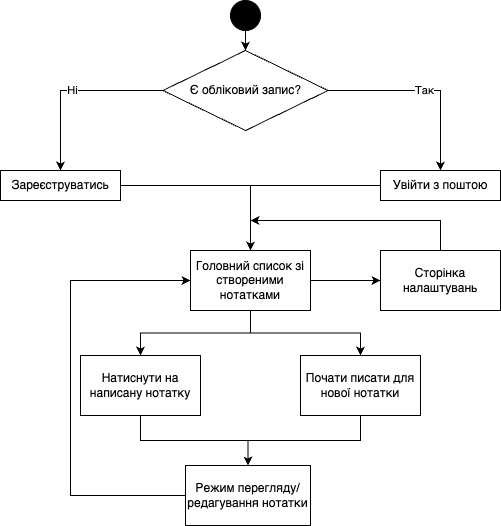

The diagram above was exported from draw.io. Its source (the exported page's mxGraphModel, read from the mxfile embedded in the PNG):
<mxGraphModel dx="1026" dy="568" grid="1" gridSize="10" guides="1" tooltips="1" connect="1" arrows="1" fold="1" page="1" pageScale="1" pageWidth="1169" pageHeight="827" math="0" shadow="0">
  <root>
    <mxCell id="0" />
    <mxCell id="1" parent="0" />
    <mxCell id="WPobIjADrkoRhsH-OCHw-3" style="edgeStyle=orthogonalEdgeStyle;rounded=0;orthogonalLoop=1;jettySize=auto;html=1;" parent="1" source="WPobIjADrkoRhsH-OCHw-1" target="WPobIjADrkoRhsH-OCHw-2" edge="1">
      <mxGeometry relative="1" as="geometry" />
    </mxCell>
    <mxCell id="WPobIjADrkoRhsH-OCHw-1" value="" style="ellipse;whiteSpace=wrap;html=1;aspect=fixed;fillColor=#000000;" parent="1" vertex="1">
      <mxGeometry x="450" y="150" width="30" height="30" as="geometry" />
    </mxCell>
    <mxCell id="WPobIjADrkoRhsH-OCHw-5" value="Ні" style="edgeStyle=orthogonalEdgeStyle;rounded=0;orthogonalLoop=1;jettySize=auto;html=1;" parent="1" source="WPobIjADrkoRhsH-OCHw-2" target="WPobIjADrkoRhsH-OCHw-4" edge="1">
      <mxGeometry relative="1" as="geometry" />
    </mxCell>
    <mxCell id="WPobIjADrkoRhsH-OCHw-7" value="Так" style="edgeStyle=orthogonalEdgeStyle;rounded=0;orthogonalLoop=1;jettySize=auto;html=1;" parent="1" source="WPobIjADrkoRhsH-OCHw-2" target="WPobIjADrkoRhsH-OCHw-6" edge="1">
      <mxGeometry relative="1" as="geometry" />
    </mxCell>
    <mxCell id="WPobIjADrkoRhsH-OCHw-2" value="Є обліковий запис?" style="rhombus;whiteSpace=wrap;html=1;" parent="1" vertex="1">
      <mxGeometry x="382.5" y="200" width="165" height="80" as="geometry" />
    </mxCell>
    <mxCell id="WPobIjADrkoRhsH-OCHw-9" value="" style="edgeStyle=orthogonalEdgeStyle;rounded=0;orthogonalLoop=1;jettySize=auto;html=1;" parent="1" source="WPobIjADrkoRhsH-OCHw-4" target="WPobIjADrkoRhsH-OCHw-8" edge="1">
      <mxGeometry relative="1" as="geometry" />
    </mxCell>
    <mxCell id="WPobIjADrkoRhsH-OCHw-4" value="Зареєструватись" style="whiteSpace=wrap;html=1;" parent="1" vertex="1">
      <mxGeometry x="220" y="320" width="120" height="30" as="geometry" />
    </mxCell>
    <mxCell id="WPobIjADrkoRhsH-OCHw-10" style="edgeStyle=orthogonalEdgeStyle;rounded=0;orthogonalLoop=1;jettySize=auto;html=1;" parent="1" source="WPobIjADrkoRhsH-OCHw-6" target="WPobIjADrkoRhsH-OCHw-8" edge="1">
      <mxGeometry relative="1" as="geometry" />
    </mxCell>
    <mxCell id="WPobIjADrkoRhsH-OCHw-6" value="Увійти з поштою" style="whiteSpace=wrap;html=1;" parent="1" vertex="1">
      <mxGeometry x="600" y="320" width="120" height="30" as="geometry" />
    </mxCell>
    <mxCell id="WPobIjADrkoRhsH-OCHw-12" value="" style="edgeStyle=orthogonalEdgeStyle;rounded=0;orthogonalLoop=1;jettySize=auto;html=1;" parent="1" source="WPobIjADrkoRhsH-OCHw-8" target="WPobIjADrkoRhsH-OCHw-11" edge="1">
      <mxGeometry relative="1" as="geometry" />
    </mxCell>
    <mxCell id="WPobIjADrkoRhsH-OCHw-14" value="" style="edgeStyle=orthogonalEdgeStyle;rounded=0;orthogonalLoop=1;jettySize=auto;html=1;" parent="1" source="WPobIjADrkoRhsH-OCHw-8" target="WPobIjADrkoRhsH-OCHw-13" edge="1">
      <mxGeometry relative="1" as="geometry" />
    </mxCell>
    <mxCell id="WPobIjADrkoRhsH-OCHw-19" value="" style="edgeStyle=orthogonalEdgeStyle;rounded=0;orthogonalLoop=1;jettySize=auto;html=1;" parent="1" source="WPobIjADrkoRhsH-OCHw-8" target="WPobIjADrkoRhsH-OCHw-18" edge="1">
      <mxGeometry relative="1" as="geometry" />
    </mxCell>
    <mxCell id="WPobIjADrkoRhsH-OCHw-8" value="Головний список зі створеними нотатками" style="whiteSpace=wrap;html=1;" parent="1" vertex="1">
      <mxGeometry x="410" y="400" width="120" height="60" as="geometry" />
    </mxCell>
    <mxCell id="WPobIjADrkoRhsH-OCHw-16" value="" style="edgeStyle=orthogonalEdgeStyle;rounded=0;orthogonalLoop=1;jettySize=auto;html=1;" parent="1" source="WPobIjADrkoRhsH-OCHw-11" target="WPobIjADrkoRhsH-OCHw-15" edge="1">
      <mxGeometry relative="1" as="geometry" />
    </mxCell>
    <mxCell id="WPobIjADrkoRhsH-OCHw-11" value="Натиснути на написану нотатку" style="whiteSpace=wrap;html=1;" parent="1" vertex="1">
      <mxGeometry x="300" y="505" width="120" height="60" as="geometry" />
    </mxCell>
    <mxCell id="WPobIjADrkoRhsH-OCHw-17" style="edgeStyle=orthogonalEdgeStyle;rounded=0;orthogonalLoop=1;jettySize=auto;html=1;" parent="1" source="WPobIjADrkoRhsH-OCHw-13" target="WPobIjADrkoRhsH-OCHw-15" edge="1">
      <mxGeometry relative="1" as="geometry" />
    </mxCell>
    <mxCell id="WPobIjADrkoRhsH-OCHw-13" value="Почати писати для нової нотатки" style="whiteSpace=wrap;html=1;" parent="1" vertex="1">
      <mxGeometry x="520" y="505" width="120" height="60" as="geometry" />
    </mxCell>
    <mxCell id="WPobIjADrkoRhsH-OCHw-21" style="edgeStyle=orthogonalEdgeStyle;rounded=0;orthogonalLoop=1;jettySize=auto;html=1;" parent="1" source="WPobIjADrkoRhsH-OCHw-15" target="WPobIjADrkoRhsH-OCHw-8" edge="1">
      <mxGeometry relative="1" as="geometry">
        <Array as="points">
          <mxPoint x="290" y="645" />
          <mxPoint x="290" y="430" />
        </Array>
      </mxGeometry>
    </mxCell>
    <mxCell id="WPobIjADrkoRhsH-OCHw-15" value="Режим перегляду/редагування нотатки" style="whiteSpace=wrap;html=1;" parent="1" vertex="1">
      <mxGeometry x="405" y="615" width="125" height="60" as="geometry" />
    </mxCell>
    <mxCell id="WPobIjADrkoRhsH-OCHw-20" style="edgeStyle=orthogonalEdgeStyle;rounded=0;orthogonalLoop=1;jettySize=auto;html=1;" parent="1" source="WPobIjADrkoRhsH-OCHw-18" edge="1">
      <mxGeometry relative="1" as="geometry">
        <mxPoint x="470" y="370" as="targetPoint" />
        <Array as="points">
          <mxPoint x="660" y="370" />
        </Array>
      </mxGeometry>
    </mxCell>
    <mxCell id="WPobIjADrkoRhsH-OCHw-18" value="Сторінка налаштувань" style="whiteSpace=wrap;html=1;" parent="1" vertex="1">
      <mxGeometry x="600" y="400" width="120" height="60" as="geometry" />
    </mxCell>
  </root>
</mxGraphModel>